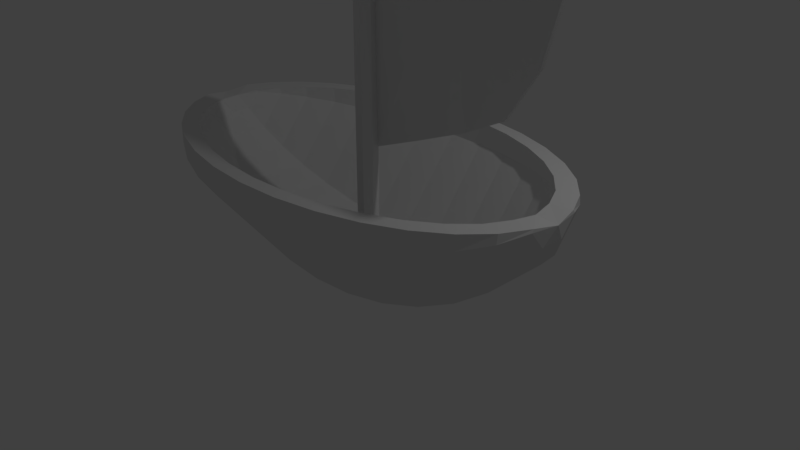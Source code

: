 # Source: boat.blend  (saved by Blender 2.79.0; exported with 4.5.12 LTS)
import bpy
from mathutils import Matrix  # noqa: F401  (used for matrix-valued properties, if any)

bpy.ops.wm.read_factory_settings(use_empty=True)
scene = bpy.context.scene
scene.name = 'Scene'

# ---- collections
col_collection_1 = bpy.data.collections.new('Collection 1'); scene.collection.children.link(col_collection_1)

# ---- world
world_world = bpy.data.worlds.new('World'); scene.world = world_world
world_world.color = (0.05088, 0.05088, 0.05088)
world_world.use_sun_shadow = False
world_world.sun_shadow_jitter_overblur = 0.0
world_world.cycles.sampling_method = 'MANUAL'

# ---- cameras
cam_camera = bpy.data.cameras.new('Camera')
cam_camera.clip_end = 100.0
cam_camera.lens = 35.0
cam_camera.sensor_width = 32.0
cam_camera.sensor_height = 18.0
cam_camera.ortho_scale = 7.314
cam_camera.dof.focus_distance = 0.0
cam_camera.dof.aperture_fstop = 128.0

# ---- lights
light_lamp = bpy.data.lights.new('Lamp', 'POINT')
light_lamp.transmission_factor = 0.0
light_lamp.cutoff_distance = 30.0
light_lamp.energy = 100.0
light_lamp.shadow_buffer_clip_start = 1.001
light_lamp.shadow_soft_size = 0.1
light_lamp.shadow_maximum_resolution = 0.006
light_lamp.use_absolute_resolution = True

# ---- meshes
me_cone = bpy.data.meshes.new('Cone')
me_cone.from_pydata([(-0.08024, 0.9909, -1.232), (0.0, 0.0, 1.0), (0.6024, 0.7291, -0.9858), (1.155, 0.3218, -0.4069), (1.468, -0.07505, 0.26), (-1.364, 1.035, -1.681), (-0.7909, 1.031, -1.481), (-1.445, 0.0, 1.0), (-0.08081, 0.9571, -1.247), (-0.003194, -0.03394, 0.9856), (0.5944, 0.696, -1.0), (1.146, 0.2891, -0.4217), (1.459, -0.1076, 0.2449), (-1.361, 1.002, -1.696), (-0.7863, 0.9975, -1.497), (-1.445, -0.03451, 0.9867)], [], [(0, 1, 2), (2, 1, 3), (3, 1, 4), (5, 1, 6), (6, 1, 0), (5, 7, 1), (8, 10, 9), (10, 11, 9), (11, 12, 9), (13, 14, 9), (14, 8, 9), (13, 9, 15), (0, 2, 10, 8), (4, 1, 9, 12), (2, 3, 11, 10), (3, 4, 12, 11), (5, 6, 14, 13), (6, 0, 8, 14), (1, 7, 15, 9), (7, 5, 13, 15)])
me_cone.use_remesh_preserve_volume = False
me_cone.use_remesh_preserve_attributes = False
me_cone.use_mirror_vertex_groups = False
me_cone.update()
me_cylinder_001 = bpy.data.meshes.new('Cylinder.001')
me_cylinder_001.from_pydata([(0.0, 1.0, -1.0), (0.0, 1.0, 1.0), (0.7818, 0.6235, -1.0), (0.7818, 0.6235, 1.0), (0.9749, -0.2225, -1.0), (0.9749, -0.2225, 1.0), (0.4339, -0.901, -1.0), (0.4339, -0.901, 1.0), (-0.4339, -0.901, -1.0), (-0.4339, -0.901, 1.0), (-0.9749, -0.2225, -1.0), (-0.9749, -0.2225, 1.0), (-0.7818, 0.6235, -1.0), (-0.7818, 0.6235, 1.0)], [], [(0, 1, 3, 2), (2, 3, 5, 4), (4, 5, 7, 6), (6, 7, 9, 8), (8, 9, 11, 10), (3, 1, 13, 11, 9, 7, 5), (10, 11, 13, 12), (12, 13, 1, 0), (0, 2, 4, 6, 8, 10, 12)])
me_cylinder_001.use_remesh_preserve_volume = False
me_cylinder_001.use_remesh_preserve_attributes = False
me_cylinder_001.use_mirror_vertex_groups = False
me_cylinder_001.update()
me_sphere = bpy.data.meshes.new('Sphere')
me_sphere.from_pydata([(-0.08465, -0.1758, 0.9808), (-0.166, -0.3448, 0.9239), (-0.2411, -0.5006, 0.8315), (-0.3068, -0.6371, 0.7071), (-0.3608, -0.7491, 0.5556), (-0.4009, -0.8324, 0.3827), (-0.4255, -0.8837, 0.1951), (-0.4339, -0.901, 7.55e-08), (-0.4255, -0.8837, -0.1951), (-0.4009, -0.8324, -0.3827), (-0.3608, -0.7491, -0.5556), (-0.3068, -0.6371, -0.7071), (-0.2411, -0.5006, -0.8315), (-0.166, -0.3448, -0.9239), (-0.08465, -0.1758, -0.9808), (-0.1902, -0.04341, 0.9808), (-0.3731, -0.08516, 0.9239), (-0.5416, -0.1236, 0.8315), (-0.6894, -0.1573, 0.7071), (-0.8106, -0.185, 0.5556), (-0.9007, -0.2056, 0.3827), (-0.9562, -0.2182, 0.1951), (-0.9749, -0.2225, 7.55e-08), (-0.9562, -0.2182, -0.1951), (-0.9007, -0.2056, -0.3827), (-0.8106, -0.185, -0.5556), (-0.6894, -0.1573, -0.7071), (-0.5416, -0.1236, -0.8315), (-0.3731, -0.08516, -0.9239), (-0.1902, -0.04341, -0.9808), (-0.1754, -0.02124, 0.9808), (-0.363, -0.01995, 0.9239), (-0.5358, -0.01876, 0.8315), (-0.6874, -0.01772, 0.7071), (-0.8117, -0.01687, 0.5556), (-0.9041, -0.01624, 0.3827), (-0.9611, -0.01585, 0.1951), (-0.9803, -0.01571, 8.725e-08), (-0.9611, -0.01585, -0.1951), (-0.9041, -0.01624, -0.3827), (-0.8117, -0.01687, -0.5556), (-0.6874, -0.01772, -0.7071), (-0.5358, -0.01876, -0.8315), (-0.363, -0.01995, -0.9239), (-0.1754, -0.02124, -0.9808), (0.0, -0.04774, -1.0), (0.0, -0.1758, 0.9808), (0.0, -0.3448, 0.9239), (0.0, -0.5006, 0.8315), (0.0, -0.6371, 0.7071), (0.0, -0.7491, 0.5556), (0.0, -0.8324, 0.3827), (0.0, -0.8837, 0.1951), (0.0, -0.901, 5.799e-08), (0.0, -0.8837, -0.1951), (0.0, -0.8324, -0.3827), (0.0, -0.7491, -0.5556), (0.0, -0.6371, -0.7071), (0.0, -0.5006, -0.8315), (0.0, -0.3448, -0.9239), (0.0, -0.1758, -0.9808), (0.0, -0.04774, 1.0), (0.08465, -0.1758, 0.9808), (0.166, -0.3448, 0.9239), (0.2411, -0.5006, 0.8315), (0.3068, -0.6371, 0.7071), (0.3608, -0.7491, 0.5556), (0.4009, -0.8324, 0.3827), (0.4255, -0.8837, 0.1951), (0.4339, -0.901, 7.55e-08), (0.4255, -0.8837, -0.1951), (0.4009, -0.8324, -0.3827), (0.3608, -0.7491, -0.5556), (0.3068, -0.6371, -0.7071), (0.2411, -0.5006, -0.8315), (0.166, -0.3448, -0.9239), (0.08465, -0.1758, -0.9808), (0.1902, -0.04341, 0.9808), (0.3731, -0.08516, 0.9239), (0.5416, -0.1236, 0.8315), (0.6894, -0.1573, 0.7071), (0.8106, -0.185, 0.5556), (0.9007, -0.2056, 0.3827), (0.9562, -0.2182, 0.1951), (0.9749, -0.2225, 7.55e-08), (0.9562, -0.2182, -0.1951), (0.9007, -0.2056, -0.3827), (0.8106, -0.185, -0.5556), (0.6894, -0.1573, -0.7071), (0.5416, -0.1236, -0.8315), (0.3731, -0.08516, -0.9239), (0.1902, -0.04341, -0.9808), (0.1754, -0.02124, 0.9808), (0.363, -0.01995, 0.9239), (0.5358, -0.01876, 0.8315), (0.6874, -0.01772, 0.7071), (0.8117, -0.01687, 0.5556), (0.9041, -0.01624, 0.3827), (0.9611, -0.01585, 0.1951), (0.9803, -0.01571, 8.725e-08), (0.9611, -0.01585, -0.1951), (0.9041, -0.01624, -0.3827), (0.8117, -0.01687, -0.5556), (0.6874, -0.01772, -0.7071), (0.5358, -0.01876, -0.8315), (0.363, -0.01995, -0.9239), (0.1754, -0.02124, -0.9808), (-0.07471, -0.1554, 0.8854), (-0.1488, -0.3089, 0.8343), (-0.2166, -0.4499, 0.7512), (-0.2762, -0.5735, 0.6391), (-0.3251, -0.675, 0.5023), (-0.3614, -0.7505, 0.3461), (-0.3838, -0.797, 0.1765), (-0.3914, -0.8127, 7.55e-08), (-0.3838, -0.797, -0.1765), (-0.3614, -0.7505, -0.3461), (-0.3251, -0.675, -0.5023), (-0.2762, -0.5735, -0.6391), (-0.2166, -0.4499, -0.7512), (-0.1488, -0.3089, -0.8343), (-0.07471, -0.1554, -0.8854), (-0.168, -0.0402, 0.8854), (-0.3354, -0.07451, 0.834), (-0.4887, -0.106, 0.7509), (-0.6231, -0.1342, 0.6388), (-0.7333, -0.1574, 0.5021), (-0.8152, -0.1748, 0.3459), (-0.8657, -0.1856, 0.1764), (-0.8828, -0.1892, 7.55e-08), (-0.8657, -0.1856, -0.1764), (-0.8152, -0.1748, -0.3459), (-0.7333, -0.1574, -0.5021), (-0.6231, -0.1342, -0.6388), (-0.4887, -0.106, -0.7509), (-0.3354, -0.07451, -0.834), (-0.168, -0.04021, -0.8854), (-0.1589, -0.0284, 0.8844), (-0.3253, -0.02657, 0.8337), (-0.4809, -0.02201, 0.7504), (-0.6176, -0.01884, 0.6383), (-0.7299, -0.01643, 0.5016), (-0.8135, -0.01468, 0.3456), (-0.8649, -0.01363, 0.1762), (-0.8823, -0.01328, 8.725e-08), (-0.8649, -0.01363, -0.1762), (-0.8135, -0.01468, -0.3456), (-0.7299, -0.01643, -0.5016), (-0.6176, -0.01884, -0.6383), (-0.4809, -0.02201, -0.7504), (-0.3253, -0.02657, -0.8337), (-0.1589, -0.0284, -0.8844), (0.0, -0.03856, -0.9024), (0.0, -0.1528, 0.8855), (0.0, -0.3039, 0.8348), (0.0, -0.4423, 0.7527), (0.0, -0.5643, 0.6414), (0.0, -0.6652, 0.505), (0.0, -0.7406, 0.3484), (0.0, -0.7872, 0.1778), (0.0, -0.803, 5.799e-08), (0.0, -0.7872, -0.1778), (0.0, -0.7406, -0.3484), (0.0, -0.6652, -0.505), (0.0, -0.5643, -0.6414), (0.0, -0.4423, -0.7527), (0.0, -0.3039, -0.8348), (0.0, -0.1528, -0.8855), (0.0, -0.03856, 0.9024), (0.07471, -0.1554, 0.8854), (0.1488, -0.3089, 0.8343), (0.2166, -0.4499, 0.7512), (0.2762, -0.5735, 0.6391), (0.3251, -0.675, 0.5023), (0.3614, -0.7505, 0.3461), (0.3838, -0.797, 0.1765), (0.3914, -0.8127, 7.55e-08), (0.3838, -0.797, -0.1765), (0.3614, -0.7505, -0.3461), (0.3251, -0.675, -0.5023), (0.2762, -0.5735, -0.6391), (0.2166, -0.4499, -0.7512), (0.1488, -0.3089, -0.8343), (0.07471, -0.1554, -0.8854), (0.168, -0.0402, 0.8854), (0.3354, -0.07451, 0.834), (0.4887, -0.106, 0.7509), (0.6231, -0.1342, 0.6388), (0.7333, -0.1574, 0.5021), (0.8152, -0.1748, 0.3459), (0.8657, -0.1856, 0.1764), (0.8828, -0.1892, 7.55e-08), (0.8657, -0.1856, -0.1764), (0.8152, -0.1748, -0.3459), (0.7333, -0.1574, -0.5021), (0.6231, -0.1342, -0.6388), (0.4887, -0.106, -0.7509), (0.3354, -0.07451, -0.834), (0.168, -0.04021, -0.8854), (0.1589, -0.0284, 0.8844), (0.3253, -0.02657, 0.8337), (0.4809, -0.02201, 0.7504), (0.6176, -0.01884, 0.6383), (0.7299, -0.01643, 0.5016), (0.8135, -0.01468, 0.3456), (0.8649, -0.01363, 0.1762), (0.8823, -0.01328, 8.725e-08), (0.8649, -0.01363, -0.1762), (0.8135, -0.01468, -0.3456), (0.7299, -0.01643, -0.5016), (0.6176, -0.01884, -0.6383), (0.4809, -0.02201, -0.7504), (0.3253, -0.02657, -0.8337), (0.1589, -0.0284, -0.8844)], [], [(59, 58, 12, 13), (52, 51, 5, 6), (60, 59, 13, 14), (53, 52, 6, 7), (46, 61, 0), (45, 60, 14), (54, 53, 7, 8), (47, 46, 0, 1), (55, 54, 8, 9), (48, 47, 1, 2), (56, 55, 9, 10), (49, 48, 2, 3), (57, 56, 10, 11), (50, 49, 3, 4), (58, 57, 11, 12), (51, 50, 4, 5), (10, 9, 24, 25), (3, 2, 17, 18), (11, 10, 25, 26), (4, 3, 18, 19), (12, 11, 26, 27), (5, 4, 19, 20), (13, 12, 27, 28), (6, 5, 20, 21), (14, 13, 28, 29), (7, 6, 21, 22), (0, 61, 15), (45, 14, 29), (8, 7, 22, 23), (1, 0, 15, 16), (9, 8, 23, 24), (2, 1, 16, 17), (29, 28, 43, 44), (22, 21, 36, 37), (15, 61, 30), (45, 29, 44), (23, 22, 37, 38), (16, 15, 30, 31), (24, 23, 38, 39), (17, 16, 31, 32), (25, 24, 39, 40), (18, 17, 32, 33), (26, 25, 40, 41), (19, 18, 33, 34), (27, 26, 41, 42), (20, 19, 34, 35), (28, 27, 42, 43), (21, 20, 35, 36), (59, 75, 74, 58), (52, 68, 67, 51), (60, 76, 75, 59), (53, 69, 68, 52), (46, 62, 61), (45, 76, 60), (54, 70, 69, 53), (47, 63, 62, 46), (55, 71, 70, 54), (48, 64, 63, 47), (56, 72, 71, 55), (49, 65, 64, 48), (57, 73, 72, 56), (50, 66, 65, 49), (58, 74, 73, 57), (51, 67, 66, 50), (72, 87, 86, 71), (65, 80, 79, 64), (73, 88, 87, 72), (66, 81, 80, 65), (74, 89, 88, 73), (67, 82, 81, 66), (75, 90, 89, 74), (68, 83, 82, 67), (76, 91, 90, 75), (69, 84, 83, 68), (62, 77, 61), (45, 91, 76), (70, 85, 84, 69), (63, 78, 77, 62), (71, 86, 85, 70), (64, 79, 78, 63), (91, 106, 105, 90), (84, 99, 98, 83), (77, 92, 61), (45, 106, 91), (85, 100, 99, 84), (78, 93, 92, 77), (86, 101, 100, 85), (79, 94, 93, 78), (87, 102, 101, 86), (80, 95, 94, 79), (88, 103, 102, 87), (81, 96, 95, 80), (89, 104, 103, 88), (82, 97, 96, 81), (90, 105, 104, 89), (83, 98, 97, 82), (166, 120, 119, 165), (159, 113, 112, 158), (167, 121, 120, 166), (160, 114, 113, 159), (153, 107, 168), (152, 121, 167), (161, 115, 114, 160), (154, 108, 107, 153), (162, 116, 115, 161), (155, 109, 108, 154), (163, 117, 116, 162), (156, 110, 109, 155), (164, 118, 117, 163), (157, 111, 110, 156), (165, 119, 118, 164), (158, 112, 111, 157), (117, 132, 131, 116), (110, 125, 124, 109), (118, 133, 132, 117), (111, 126, 125, 110), (119, 134, 133, 118), (112, 127, 126, 111), (120, 135, 134, 119), (113, 128, 127, 112), (121, 136, 135, 120), (114, 129, 128, 113), (107, 122, 168), (152, 136, 121), (115, 130, 129, 114), (108, 123, 122, 107), (116, 131, 130, 115), (109, 124, 123, 108), (136, 151, 150, 135), (129, 144, 143, 128), (122, 137, 168), (152, 151, 136), (130, 145, 144, 129), (123, 138, 137, 122), (131, 146, 145, 130), (124, 139, 138, 123), (132, 147, 146, 131), (125, 140, 139, 124), (133, 148, 147, 132), (126, 141, 140, 125), (134, 149, 148, 133), (127, 142, 141, 126), (135, 150, 149, 134), (128, 143, 142, 127), (166, 165, 181, 182), (159, 158, 174, 175), (167, 166, 182, 183), (160, 159, 175, 176), (153, 168, 169), (152, 167, 183), (161, 160, 176, 177), (154, 153, 169, 170), (162, 161, 177, 178), (155, 154, 170, 171), (163, 162, 178, 179), (156, 155, 171, 172), (164, 163, 179, 180), (157, 156, 172, 173), (165, 164, 180, 181), (158, 157, 173, 174), (179, 178, 193, 194), (172, 171, 186, 187), (180, 179, 194, 195), (173, 172, 187, 188), (181, 180, 195, 196), (174, 173, 188, 189), (182, 181, 196, 197), (175, 174, 189, 190), (183, 182, 197, 198), (176, 175, 190, 191), (169, 168, 184), (152, 183, 198), (177, 176, 191, 192), (170, 169, 184, 185), (178, 177, 192, 193), (171, 170, 185, 186), (198, 197, 212, 213), (191, 190, 205, 206), (184, 168, 199), (152, 198, 213), (192, 191, 206, 207), (185, 184, 199, 200), (193, 192, 207, 208), (186, 185, 200, 201), (194, 193, 208, 209), (187, 186, 201, 202), (195, 194, 209, 210), (188, 187, 202, 203), (196, 195, 210, 211), (189, 188, 203, 204), (197, 196, 211, 212), (190, 189, 204, 205), (31, 30, 137, 138), (32, 31, 138, 139), (33, 32, 139, 140), (34, 33, 140, 141), (35, 34, 141, 142), (36, 35, 142, 143), (37, 36, 143, 144), (38, 37, 144, 145), (39, 38, 145, 146), (40, 39, 146, 147), (41, 40, 147, 148), (42, 41, 148, 149), (43, 42, 149, 150), (44, 43, 150, 151), (30, 61, 168, 137), (45, 44, 151, 152), (92, 93, 200, 199), (93, 94, 201, 200), (94, 95, 202, 201), (95, 96, 203, 202), (96, 97, 204, 203), (97, 98, 205, 204), (98, 99, 206, 205), (99, 100, 207, 206), (100, 101, 208, 207), (101, 102, 209, 208), (102, 103, 210, 209), (103, 104, 211, 210), (104, 105, 212, 211), (105, 106, 213, 212), (61, 92, 199, 168), (106, 45, 152, 213)])
me_sphere.use_remesh_preserve_volume = False
me_sphere.use_remesh_preserve_attributes = False
me_sphere.use_mirror_vertex_groups = False
me_sphere.update()

# ---- objects
ob_cone = bpy.data.objects.new('Cone', me_cone)
ob_cylinder = bpy.data.objects.new('Cylinder', me_cylinder_001)
ob_sphere = bpy.data.objects.new('Sphere', me_sphere)
ob_lamp = bpy.data.objects.new('Lamp', light_lamp)
ob_camera = bpy.data.objects.new('Camera', cam_camera)

# ---- transforms, parenting, visibility, modifiers, constraints
ob_cone.location = (1.422, -0.2309, 3.468)
ob_cone.rotation_euler = (-0.3595, -0.02975, 0.03048)
ob_cone.lineart.crease_threshold = 0.0
ob_cylinder.location = (0.0, 0.0, 2.216)
ob_cylinder.scale = (0.1373, 0.1373, 2.174)
ob_cylinder.lineart.crease_threshold = 0.0
ob_sphere.location = (0.0, -0.07749, 1.585)
ob_sphere.rotation_euler = (1.571, -0.0, 1.571)
ob_sphere.scale = (1.791, 1.791, 2.937)
ob_sphere.lineart.crease_threshold = 0.0
ob_lamp.location = (4.076, 1.005, 5.904)
ob_lamp.rotation_euler = (0.6503, 0.05522, 1.866)
ob_lamp.lock_rotations_4d = False
ob_lamp.empty_display_type = 'ARROWS'
ob_lamp.color = (0.0, 0.0, 0.0, 0.0)
ob_lamp.lineart.crease_threshold = 0.0
ob_camera.location = (7.481, -6.508, 5.344)
ob_camera.rotation_euler = (1.109, 0.0, 0.8149)
ob_camera.lock_rotations_4d = False
ob_camera.empty_display_type = 'ARROWS'
ob_camera.color = (0.0, 0.0, 0.0, 0.0)
ob_camera.display_type = 'WIRE'
ob_camera.lineart.crease_threshold = 0.0

# ---- collection membership
col_collection_1.objects.link(ob_cone)
col_collection_1.objects.link(ob_cylinder)
col_collection_1.objects.link(ob_sphere)
col_collection_1.objects.link(ob_lamp)
col_collection_1.objects.link(ob_camera)

# ---- scene / render settings (as saved in the file)
scene.camera = ob_camera
scene.frame_start = 1; scene.frame_end = 250; scene.frame_set(2)
scene.render.engine = 'BLENDER_EEVEE_NEXT'
scene.render.resolution_percentage = 50
scene.render.dither_intensity = 0.0
scene.cycles.use_denoising = False
scene.cycles.samples = 128
scene.cycles.sampling_pattern = 'TABULATED_SOBOL'
scene.cycles.use_adaptive_sampling = False
scene.cycles.use_light_tree = False
scene.cycles.blur_glossy = 0.0
scene.cycles.sample_clamp_indirect = 0.0
scene.view_settings.view_transform = 'Standard'
bpy.context.view_layer.update()
